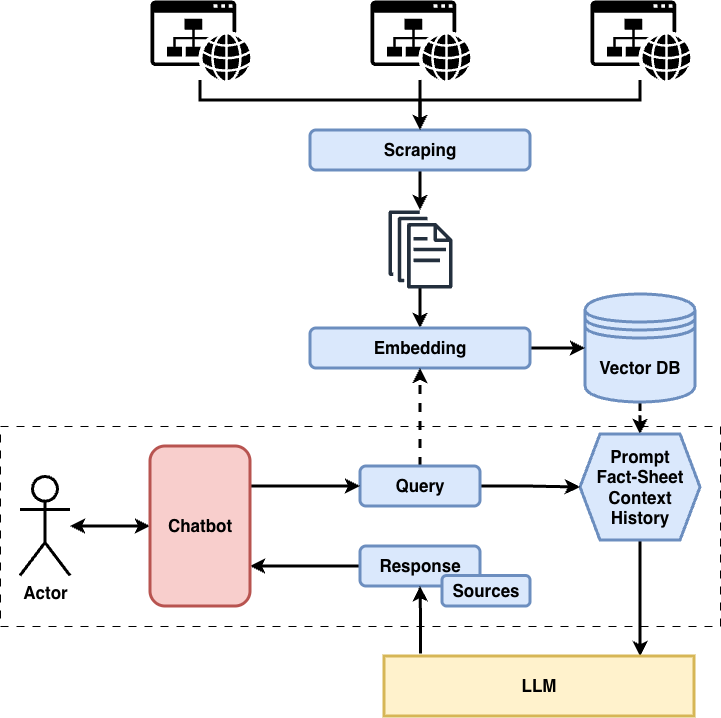

The diagram above was exported from draw.io. Its source (the exported page's mxGraphModel, read from the mxfile embedded in the PNG):
<mxGraphModel dx="1357" dy="925" grid="1" gridSize="10" guides="1" tooltips="1" connect="1" arrows="1" fold="1" page="1" pageScale="1" pageWidth="2336" pageHeight="1654" math="0" shadow="0">
  <root>
    <mxCell id="0" />
    <mxCell id="1" parent="0" />
    <mxCell id="oAItEhJCDJm53_qMGurO-1" edge="1" parent="1" source="oAItEhJCDJm53_qMGurO-8" style="edgeStyle=orthogonalEdgeStyle;rounded=0;orthogonalLoop=1;jettySize=auto;html=1;entryX=0.5;entryY=0;entryDx=0;entryDy=0;strokeWidth=3;fontSize=17;fontStyle=1" target="Ewa67QNG3Gym-mGlr6ps-6">
      <mxGeometry relative="1" as="geometry">
        <mxPoint x="500" y="299.88126819799425" as="sourcePoint" />
      </mxGeometry>
    </mxCell>
    <mxCell id="Ewa67QNG3Gym-mGlr6ps-35" edge="1" parent="1" source="Ewa67QNG3Gym-mGlr6ps-3" style="edgeStyle=orthogonalEdgeStyle;rounded=0;orthogonalLoop=1;jettySize=auto;html=1;entryX=0.5;entryY=0;entryDx=0;entryDy=0;strokeWidth=3;dashed=1;fontSize=17;fontStyle=1" target="Ewa67QNG3Gym-mGlr6ps-10">
      <mxGeometry relative="1" as="geometry" />
    </mxCell>
    <mxCell id="Ewa67QNG3Gym-mGlr6ps-3" parent="1" style="shape=datastore;whiteSpace=wrap;html=1;strokeWidth=3;fillColor=#dae8fc;strokeColor=#6c8ebf;fontSize=17;fontStyle=1" value="Vector DB" vertex="1">
      <mxGeometry height="108" width="110" x="665" y="318" as="geometry" />
    </mxCell>
    <mxCell id="Ewa67QNG3Gym-mGlr6ps-32" edge="1" parent="1" source="Ewa67QNG3Gym-mGlr6ps-5" style="edgeStyle=orthogonalEdgeStyle;rounded=0;orthogonalLoop=1;jettySize=auto;html=1;strokeWidth=3;fontSize=17;fontStyle=1" target="oAItEhJCDJm53_qMGurO-8">
      <mxGeometry relative="1" as="geometry">
        <mxPoint x="500" y="226.11873180200575" as="targetPoint" />
      </mxGeometry>
    </mxCell>
    <mxCell id="Ewa67QNG3Gym-mGlr6ps-5" parent="1" style="rounded=1;whiteSpace=wrap;html=1;strokeWidth=3;fillColor=#dae8fc;strokeColor=#6c8ebf;fontSize=17;fontStyle=1" value="&lt;span&gt;Scraping&lt;/span&gt;" vertex="1">
      <mxGeometry height="40" width="220" x="390" y="154" as="geometry" />
    </mxCell>
    <mxCell id="Ewa67QNG3Gym-mGlr6ps-47" edge="1" parent="1" source="Ewa67QNG3Gym-mGlr6ps-10" style="edgeStyle=orthogonalEdgeStyle;rounded=0;orthogonalLoop=1;jettySize=auto;html=1;exitX=0.5;exitY=1;exitDx=0;exitDy=0;entryX=0.826;entryY=0.006;entryDx=0;entryDy=0;strokeWidth=3;entryPerimeter=0;fontSize=17;fontStyle=1" target="Ewa67QNG3Gym-mGlr6ps-30">
      <mxGeometry relative="1" as="geometry" />
    </mxCell>
    <mxCell id="Ewa67QNG3Gym-mGlr6ps-10" parent="1" style="shape=hexagon;perimeter=hexagonPerimeter2;whiteSpace=wrap;html=1;fixedSize=1;strokeWidth=3;fillColor=#dae8fc;strokeColor=#6c8ebf;fontSize=17;fontStyle=1" value="Prompt&lt;div&gt;Fact-Sheet&lt;br&gt;&lt;div&gt;Context&lt;/div&gt;&lt;div&gt;History&lt;/div&gt;&lt;/div&gt;" vertex="1">
      <mxGeometry height="106" width="120" x="660" y="458" as="geometry" />
    </mxCell>
    <mxCell id="Ewa67QNG3Gym-mGlr6ps-34" edge="1" parent="1" source="Ewa67QNG3Gym-mGlr6ps-6" style="edgeStyle=orthogonalEdgeStyle;rounded=0;orthogonalLoop=1;jettySize=auto;html=1;entryX=0;entryY=0.5;entryDx=0;entryDy=0;strokeWidth=3;fontSize=17;fontStyle=1" target="Ewa67QNG3Gym-mGlr6ps-3">
      <mxGeometry relative="1" as="geometry" />
    </mxCell>
    <mxCell id="Ewa67QNG3Gym-mGlr6ps-6" parent="1" style="rounded=1;whiteSpace=wrap;html=1;strokeWidth=3;flipH=1;legacyAnchorPoints=0;flipV=0;fillColor=#dae8fc;strokeColor=#6c8ebf;fontSize=17;fontStyle=1" value="Embedding" vertex="1">
      <mxGeometry height="40" width="220" x="390" y="352" as="geometry" />
    </mxCell>
    <mxCell id="Ewa67QNG3Gym-mGlr6ps-43" edge="1" parent="1" source="Ewa67QNG3Gym-mGlr6ps-7" style="edgeStyle=orthogonalEdgeStyle;rounded=0;orthogonalLoop=1;jettySize=auto;html=1;entryX=0;entryY=0.5;entryDx=0;entryDy=0;strokeWidth=3;fontSize=17;fontStyle=1" target="Ewa67QNG3Gym-mGlr6ps-10">
      <mxGeometry relative="1" as="geometry" />
    </mxCell>
    <mxCell id="Ewa67QNG3Gym-mGlr6ps-44" edge="1" parent="1" source="Ewa67QNG3Gym-mGlr6ps-7" style="edgeStyle=orthogonalEdgeStyle;rounded=0;orthogonalLoop=1;jettySize=auto;html=1;entryX=0.5;entryY=1;entryDx=0;entryDy=0;strokeWidth=3;dashed=1;fontSize=17;fontStyle=1" target="Ewa67QNG3Gym-mGlr6ps-6">
      <mxGeometry relative="1" as="geometry" />
    </mxCell>
    <mxCell id="Ewa67QNG3Gym-mGlr6ps-7" parent="1" style="rounded=1;whiteSpace=wrap;html=1;strokeWidth=3;flipH=1;legacyAnchorPoints=0;flipV=0;fillColor=#dae8fc;strokeColor=#6c8ebf;fontSize=17;fontStyle=1" value="Query" vertex="1">
      <mxGeometry height="40" width="120" x="440" y="490" as="geometry" />
    </mxCell>
    <mxCell id="Ewa67QNG3Gym-mGlr6ps-42" edge="1" parent="1" source="Ewa67QNG3Gym-mGlr6ps-8" style="edgeStyle=orthogonalEdgeStyle;rounded=0;orthogonalLoop=1;jettySize=auto;html=1;exitX=1;exitY=0.5;exitDx=0;exitDy=0;entryX=1;entryY=0.75;entryDx=0;entryDy=0;strokeWidth=3;fontSize=17;fontStyle=1" target="Ewa67QNG3Gym-mGlr6ps-37">
      <mxGeometry relative="1" as="geometry" />
    </mxCell>
    <mxCell id="Ewa67QNG3Gym-mGlr6ps-8" parent="1" style="rounded=1;whiteSpace=wrap;html=1;strokeWidth=3;flipH=1;legacyAnchorPoints=0;flipV=0;fillColor=#dae8fc;strokeColor=#6c8ebf;fontSize=17;fontStyle=1" value="Response" vertex="1">
      <mxGeometry height="40" width="120" x="440" y="570" as="geometry" />
    </mxCell>
    <mxCell id="Ewa67QNG3Gym-mGlr6ps-28" parent="1" style="rounded=1;whiteSpace=wrap;html=1;strokeWidth=3;fillColor=#dae8fc;strokeColor=#6c8ebf;fontSize=17;fontStyle=1" value="Sources" vertex="1">
      <mxGeometry height="30.5" width="88" x="522" y="599.5" as="geometry" />
    </mxCell>
    <mxCell id="Ewa67QNG3Gym-mGlr6ps-38" edge="1" parent="1" source="Ewa67QNG3Gym-mGlr6ps-29" style="edgeStyle=orthogonalEdgeStyle;rounded=0;orthogonalLoop=1;jettySize=auto;html=1;entryX=0;entryY=0.5;entryDx=0;entryDy=0;startArrow=classic;startFill=1;strokeWidth=3;fontSize=17;fontStyle=1" target="Ewa67QNG3Gym-mGlr6ps-37">
      <mxGeometry relative="1" as="geometry" />
    </mxCell>
    <mxCell id="Ewa67QNG3Gym-mGlr6ps-29" parent="1" style="shape=umlActor;verticalLabelPosition=bottom;verticalAlign=top;html=1;outlineConnect=0;strokeWidth=3;fontSize=17;fontStyle=1" value="Actor" vertex="1">
      <mxGeometry height="99" width="50" x="100" y="500.5" as="geometry" />
    </mxCell>
    <mxCell id="Ewa67QNG3Gym-mGlr6ps-46" edge="1" parent="1" source="Ewa67QNG3Gym-mGlr6ps-30" style="edgeStyle=orthogonalEdgeStyle;rounded=0;orthogonalLoop=1;jettySize=auto;html=1;entryX=0.5;entryY=1;entryDx=0;entryDy=0;strokeWidth=3;exitX=0.118;exitY=-0.043;exitDx=0;exitDy=0;exitPerimeter=0;fontSize=17;fontStyle=1" target="Ewa67QNG3Gym-mGlr6ps-8">
      <mxGeometry relative="1" as="geometry">
        <mxPoint x="680" y="740" as="sourcePoint" />
      </mxGeometry>
    </mxCell>
    <mxCell id="Ewa67QNG3Gym-mGlr6ps-30" parent="1" style="rounded=0;whiteSpace=wrap;html=1;strokeWidth=3;fillColor=#fff2cc;strokeColor=#d6b656;fontSize=17;fontStyle=1" value="LLM" vertex="1">
      <mxGeometry height="60" width="310" x="464" y="680" as="geometry" />
    </mxCell>
    <mxCell id="Ewa67QNG3Gym-mGlr6ps-41" edge="1" parent="1" source="Ewa67QNG3Gym-mGlr6ps-37" style="edgeStyle=orthogonalEdgeStyle;rounded=0;orthogonalLoop=1;jettySize=auto;html=1;exitX=1;exitY=0.25;exitDx=0;exitDy=0;entryX=1;entryY=0.5;entryDx=0;entryDy=0;strokeWidth=3;fontSize=17;fontStyle=1" target="Ewa67QNG3Gym-mGlr6ps-7">
      <mxGeometry relative="1" as="geometry" />
    </mxCell>
    <mxCell id="Ewa67QNG3Gym-mGlr6ps-37" parent="1" style="whiteSpace=wrap;html=1;rounded=1;strokeWidth=3;fillColor=#f8cecc;strokeColor=#b85450;fontSize=17;fontStyle=1" value="Chatbot" vertex="1">
      <mxGeometry height="160" width="100" x="230" y="470" as="geometry" />
    </mxCell>
    <mxCell id="oAItEhJCDJm53_qMGurO-5" edge="1" parent="1" source="Ewa67QNG3Gym-mGlr6ps-27" style="edgeStyle=orthogonalEdgeStyle;rounded=0;orthogonalLoop=1;jettySize=auto;html=1;entryX=0.5;entryY=0;entryDx=0;entryDy=0;strokeWidth=3;" target="Ewa67QNG3Gym-mGlr6ps-5">
      <mxGeometry relative="1" as="geometry">
        <Array as="points">
          <mxPoint x="280" y="124" />
          <mxPoint x="500" y="124" />
        </Array>
      </mxGeometry>
    </mxCell>
    <mxCell id="Ewa67QNG3Gym-mGlr6ps-27" parent="1" style="sketch=0;pointerEvents=1;shadow=0;dashed=0;html=1;strokeColor=none;fillColor=light-dark(#000000,#000000);labelPosition=center;verticalLabelPosition=bottom;verticalAlign=top;outlineConnect=0;align=center;shape=mxgraph.office.concepts.website;" value="" vertex="1">
      <mxGeometry height="80" width="100" x="230" y="24" as="geometry" />
    </mxCell>
    <mxCell id="oAItEhJCDJm53_qMGurO-6" edge="1" parent="1" source="oAItEhJCDJm53_qMGurO-2" style="edgeStyle=orthogonalEdgeStyle;rounded=0;orthogonalLoop=1;jettySize=auto;html=1;entryX=0.5;entryY=0;entryDx=0;entryDy=0;strokeWidth=3;" target="Ewa67QNG3Gym-mGlr6ps-5">
      <mxGeometry relative="1" as="geometry" />
    </mxCell>
    <mxCell id="oAItEhJCDJm53_qMGurO-2" parent="1" style="sketch=0;pointerEvents=1;shadow=0;dashed=0;html=1;strokeColor=none;fillColor=light-dark(#000000,#000000);labelPosition=center;verticalLabelPosition=bottom;verticalAlign=top;outlineConnect=0;align=center;shape=mxgraph.office.concepts.website;" value="" vertex="1">
      <mxGeometry height="80" width="100" x="450" y="24" as="geometry" />
    </mxCell>
    <mxCell id="oAItEhJCDJm53_qMGurO-4" edge="1" parent="1" source="oAItEhJCDJm53_qMGurO-3" style="edgeStyle=orthogonalEdgeStyle;rounded=0;orthogonalLoop=1;jettySize=auto;html=1;entryX=0.5;entryY=0;entryDx=0;entryDy=0;strokeWidth=3;" target="Ewa67QNG3Gym-mGlr6ps-5">
      <mxGeometry relative="1" as="geometry">
        <Array as="points">
          <mxPoint x="720" y="124" />
          <mxPoint x="500" y="124" />
        </Array>
      </mxGeometry>
    </mxCell>
    <mxCell id="oAItEhJCDJm53_qMGurO-3" parent="1" style="sketch=0;pointerEvents=1;shadow=0;dashed=0;html=1;strokeColor=none;fillColor=light-dark(#000000,#000000);labelPosition=center;verticalLabelPosition=bottom;verticalAlign=top;outlineConnect=0;align=center;shape=mxgraph.office.concepts.website;" value="" vertex="1">
      <mxGeometry height="80" width="100" x="670" y="24" as="geometry" />
    </mxCell>
    <mxCell id="oAItEhJCDJm53_qMGurO-8" parent="1" style="sketch=0;outlineConnect=0;fontColor=#232F3E;gradientColor=none;fillColor=#232F3D;strokeColor=none;dashed=0;verticalLabelPosition=bottom;verticalAlign=top;align=center;html=1;fontSize=17;fontStyle=1;aspect=fixed;pointerEvents=1;shape=mxgraph.aws4.documents;" value="" vertex="1">
      <mxGeometry height="78" width="64" x="468" y="234" as="geometry" />
    </mxCell>
    <mxCell id="oAItEhJCDJm53_qMGurO-10" parent="1" style="rounded=0;whiteSpace=wrap;html=1;fillColor=none;dashed=1;dashPattern=8 8;fontSize=17;fontStyle=1" value="" vertex="1">
      <mxGeometry height="200" width="720" x="80" y="450" as="geometry" />
    </mxCell>
  </root>
</mxGraphModel>